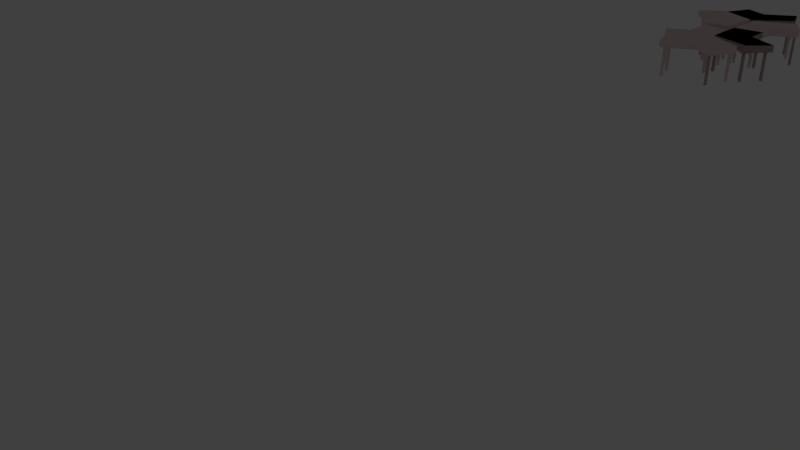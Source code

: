 # Source: office.blend  (saved by Blender 2.78.0; exported with 4.5.12 LTS)
import bpy
from mathutils import Matrix  # noqa: F401  (used for matrix-valued properties, if any)

bpy.ops.wm.read_factory_settings(use_empty=True)
scene = bpy.context.scene
scene.name = 'Scene'

# ---- collections
col_collection_1 = bpy.data.collections.new('Collection 1'); scene.collection.children.link(col_collection_1)
col_collection_1.hide_render = True
col_collection_1.hide_viewport = True
col_collection_2 = bpy.data.collections.new('Collection 2'); scene.collection.children.link(col_collection_2)

# ---- materials (node trees are filled in below, after node groups)
mat_material_002 = bpy.data.materials.new('Material.002')
mat_material_002.alpha_threshold = 0.0
mat_material_002.use_transparent_shadow = False
mat_material_002.preview_render_type = 'FLAT'
mat_material_002.roughness = 0.5
mat_material_003 = bpy.data.materials.new('Material.003')
mat_material_003.alpha_threshold = 0.0
mat_material_003.use_transparent_shadow = False
mat_material_003.diffuse_color = (0.8, 0.6603, 0.6398, 1.0)
mat_material_003.roughness = 0.5

# ---- material node trees

# ---- world
world_world = bpy.data.worlds.new('World'); scene.world = world_world
world_world.color = (0.05088, 0.05088, 0.05088)
world_world.use_sun_shadow = False
world_world.sun_shadow_jitter_overblur = 0.0
world_world.cycles.sampling_method = 'MANUAL'

# ---- cameras
cam_camera = bpy.data.cameras.new('Camera')
cam_camera.clip_end = 100.0
cam_camera.lens = 35.0
cam_camera.sensor_width = 32.0
cam_camera.sensor_height = 18.0
cam_camera.ortho_scale = 7.314
cam_camera.dof.focus_distance = 0.0
cam_camera.dof.aperture_fstop = 128.0

# ---- lights
light_lamp = bpy.data.lights.new('Lamp', 'POINT')
light_lamp.transmission_factor = 0.0
light_lamp.cutoff_distance = 30.0
light_lamp.energy = 100.0
light_lamp.shadow_buffer_clip_start = 1.001
light_lamp.shadow_soft_size = 0.1
light_lamp.shadow_maximum_resolution = 0.006
light_lamp.use_absolute_resolution = True

# ---- meshes
me_plane_002 = bpy.data.meshes.new('Plane.002')
me_plane_002.from_pydata([(-1.229, -1.0, 0.0), (1.229, -1.0, 0.0), (-1.229, 1.0, 0.0), (1.229, 1.0, 0.0)], [], [(0, 1, 3, 2)])
_uv = me_plane_002.uv_layers.new(name='UVMap')
_uv.uv.foreach_set('vector', [6.709e-05, 6.704e-05, 0.9999, 6.704e-05, 1.004, 1.001, 6.704e-05, 1.001])
me_plane_002.materials.append(mat_material_002)
me_plane_002.use_remesh_preserve_volume = False
me_plane_002.use_remesh_preserve_attributes = False
me_plane_002.use_mirror_vertex_groups = False
me_plane_002.update()
me_plane = bpy.data.meshes.new('Plane')
me_plane.from_pydata([(-1.229, -1.0, 0.0), (1.229, -1.0, 0.0), (-1.229, 1.0, 0.0), (1.229, 1.0, 0.0)], [], [(0, 1, 3, 2)])
_uv = me_plane.uv_layers.new(name='UVMap')
_uv.uv.foreach_set('vector', [6.709e-05, 6.704e-05, 0.9999, 6.704e-05, 1.004, 1.001, 6.704e-05, 1.001])
me_plane.materials.append(mat_material_002)
me_plane.use_remesh_preserve_volume = False
me_plane.use_remesh_preserve_attributes = False
me_plane.use_mirror_vertex_groups = False
me_plane.update()
me_plane_009 = bpy.data.meshes.new('Plane.009')
me_plane_009.from_pydata([(-0.02568, -0.2477, 0.6458), (0.8461, -0.5742, 0.6458), (0.5644, 0.7257, 0.6458), (0.5862, 0.1862, 0.6458), (-0.05991, 0.6576, 0.6458), (1.233, -0.1484, 0.6458), (-0.05991, 0.6576, 0.7909), (-0.02568, -0.2477, 0.7909), (0.8461, -0.5742, 0.7909), (1.233, -0.1484, 0.7909), (0.5862, 0.1862, 0.7909), (0.5644, 0.7257, 0.7909), (0.0003238, -0.2324, 0.6458), (0.812, -0.5363, 0.6458), (0.5498, 0.674, 0.6458), (0.5701, 0.1717, 0.6458), (-0.03155, 0.6106, 0.6458), (1.172, -0.1399, 0.6458), (0.5498, 0.674, 0.6284), (0.5701, 0.1717, 0.6284), (1.172, -0.1399, 0.6284), (0.812, -0.5363, 0.6284), (0.0003238, -0.2324, 0.6284), (-0.03155, 0.6106, 0.6284), (0.5014, 0.6687, 0.6284), (0.5516, 0.6281, 0.6284), (0.5042, 0.6209, 0.6284), (0.5498, 0.674, 0.6284), (0.5014, 0.6687, 0.6284), (0.5516, 0.6281, 0.6284), (0.5042, 0.6209, 0.6284), (0.5498, 0.674, 0.6284), (0.5014, 0.6687, 0.6284), (0.5516, 0.6281, 0.6284), (0.5042, 0.6209, 0.6284), (0.5516, 0.6281, 0.01548), (0.5498, 0.674, 0.01548), (0.5014, 0.6687, 0.01548), (0.5042, 0.6209, 0.01548), (0.03203, 0.5775, 0.6336), (-0.01637, 0.5722, 0.6336), (0.03389, 0.5317, 0.6336), (-0.01353, 0.5244, 0.6336), (0.03389, 0.5317, 0.02063), (0.03203, 0.5775, 0.02063), (-0.01637, 0.5722, 0.02063), (-0.01353, 0.5244, 0.02063), (0.06505, -0.1916, 0.6238), (0.0179, -0.1794, 0.6238), (0.05058, -0.2351, 0.6238), (0.003664, -0.2251, 0.6238), (0.05058, -0.2351, 0.01083), (0.06505, -0.1916, 0.01083), (0.0179, -0.1794, 0.01083), (0.003664, -0.2251, 0.01083), (0.8264, -0.4801, 0.6245), (0.7793, -0.4679, 0.6245), (0.812, -0.5236, 0.6245), (0.7651, -0.5136, 0.6245), (0.812, -0.5236, 0.01153), (0.8264, -0.4801, 0.01153), (0.7793, -0.4679, 0.01153), (0.7651, -0.5136, 0.01153), (0.5498, 0.674, 0.01548), (0.5516, 0.6281, 0.01548), (0.5042, 0.6209, 0.6284), (0.5516, 0.6281, 0.6284), (0.5014, 0.6687, 0.6284), (0.5498, 0.674, 0.6284), (0.5014, 0.6687, 0.01548), (0.5042, 0.6209, 0.01548), (0.5498, 0.674, 0.01548), (0.5516, 0.6281, 0.01548), (0.5042, 0.6209, 0.6284), (0.5516, 0.6281, 0.6284), (0.5014, 0.6687, 0.6284), (0.5498, 0.674, 0.6284), (0.5014, 0.6687, 0.01548), (0.5042, 0.6209, 0.01548), (1.122, -0.1537, 0.01548), (1.089, -0.1855, 0.01548), (1.052, -0.1549, 0.6284), (1.089, -0.1855, 0.6284), (1.086, -0.121, 0.6284), (1.122, -0.1537, 0.6284), (1.086, -0.121, 0.01548), (1.052, -0.1549, 0.01548)], [], [(4, 0, 1, 5, 3, 2), (6, 11, 10, 9, 8, 7), (2, 11, 6, 4), (3, 5, 9, 10), (0, 4, 6, 7), (5, 1, 8, 9), (2, 3, 10, 11), (1, 0, 7, 8), (16, 14, 15, 17, 13, 12), (13, 17, 20, 21), (12, 13, 21, 22), (23, 22, 21, 20, 19, 25, 26, 24), (15, 14, 18, 25, 19), (14, 16, 23, 24, 18), (17, 15, 19, 20), (16, 12, 22, 23), (24, 26, 25, 18), (28, 30, 29, 27), (32, 31, 33, 34), (37, 38, 35, 36), (34, 33, 35, 38), (31, 32, 37, 36), (32, 34, 38, 37), (33, 31, 36, 35), (45, 46, 43, 44), (42, 41, 43, 46), (39, 40, 45, 44), (40, 42, 46, 45), (41, 39, 44, 43), (53, 54, 51, 52), (50, 49, 51, 54), (47, 48, 53, 52), (48, 50, 54, 53), (49, 47, 52, 51), (61, 62, 59, 60), (58, 57, 59, 62), (55, 56, 61, 60), (56, 58, 62, 61), (57, 55, 60, 59), (69, 70, 64, 63), (65, 66, 64, 70), (68, 67, 69, 63), (67, 65, 70, 69), (66, 68, 63, 64), (77, 78, 72, 71), (73, 74, 72, 78), (76, 75, 77, 71), (75, 73, 78, 77), (74, 76, 71, 72), (85, 86, 80, 79), (81, 82, 80, 86), (84, 83, 85, 79), (83, 81, 86, 85), (82, 84, 79, 80)])
me_plane_009.materials.append(mat_material_003)
me_plane_009.use_remesh_preserve_volume = False
me_plane_009.use_remesh_preserve_attributes = False
me_plane_009.use_mirror_vertex_groups = False
me_plane_009.update()
me_plane_008 = bpy.data.meshes.new('Plane.008')
me_plane_008.from_pydata([(-0.02568, -0.2477, 0.6458), (0.8461, -0.5742, 0.6458), (0.5644, 0.7257, 0.6458), (0.5862, 0.1862, 0.6458), (-0.05991, 0.6576, 0.6458), (1.233, -0.1484, 0.6458), (-0.05991, 0.6576, 0.7909), (-0.02568, -0.2477, 0.7909), (0.8461, -0.5742, 0.7909), (1.233, -0.1484, 0.7909), (0.5862, 0.1862, 0.7909), (0.5644, 0.7257, 0.7909), (0.0003238, -0.2324, 0.6458), (0.812, -0.5363, 0.6458), (0.5498, 0.674, 0.6458), (0.5701, 0.1717, 0.6458), (-0.03155, 0.6106, 0.6458), (1.172, -0.1399, 0.6458), (0.5498, 0.674, 0.6284), (0.5701, 0.1717, 0.6284), (1.172, -0.1399, 0.6284), (0.812, -0.5363, 0.6284), (0.0003238, -0.2324, 0.6284), (-0.03155, 0.6106, 0.6284), (0.5014, 0.6687, 0.6284), (0.5516, 0.6281, 0.6284), (0.5042, 0.6209, 0.6284), (0.5498, 0.674, 0.6284), (0.5014, 0.6687, 0.6284), (0.5516, 0.6281, 0.6284), (0.5042, 0.6209, 0.6284), (0.5498, 0.674, 0.6284), (0.5014, 0.6687, 0.6284), (0.5516, 0.6281, 0.6284), (0.5042, 0.6209, 0.6284), (0.5516, 0.6281, 0.01548), (0.5498, 0.674, 0.01548), (0.5014, 0.6687, 0.01548), (0.5042, 0.6209, 0.01548), (0.03203, 0.5775, 0.6336), (-0.01637, 0.5722, 0.6336), (0.03389, 0.5317, 0.6336), (-0.01353, 0.5244, 0.6336), (0.03389, 0.5317, 0.02063), (0.03203, 0.5775, 0.02063), (-0.01637, 0.5722, 0.02063), (-0.01353, 0.5244, 0.02063), (0.06505, -0.1916, 0.6238), (0.0179, -0.1794, 0.6238), (0.05058, -0.2351, 0.6238), (0.003664, -0.2251, 0.6238), (0.05058, -0.2351, 0.01083), (0.06505, -0.1916, 0.01083), (0.0179, -0.1794, 0.01083), (0.003664, -0.2251, 0.01083), (0.8264, -0.4801, 0.6245), (0.7793, -0.4679, 0.6245), (0.812, -0.5236, 0.6245), (0.7651, -0.5136, 0.6245), (0.812, -0.5236, 0.01153), (0.8264, -0.4801, 0.01153), (0.7793, -0.4679, 0.01153), (0.7651, -0.5136, 0.01153), (0.5498, 0.674, 0.01548), (0.5516, 0.6281, 0.01548), (0.5042, 0.6209, 0.6284), (0.5516, 0.6281, 0.6284), (0.5014, 0.6687, 0.6284), (0.5498, 0.674, 0.6284), (0.5014, 0.6687, 0.01548), (0.5042, 0.6209, 0.01548), (0.5498, 0.674, 0.01548), (0.5516, 0.6281, 0.01548), (0.5042, 0.6209, 0.6284), (0.5516, 0.6281, 0.6284), (0.5014, 0.6687, 0.6284), (0.5498, 0.674, 0.6284), (0.5014, 0.6687, 0.01548), (0.5042, 0.6209, 0.01548), (1.122, -0.1537, 0.01548), (1.089, -0.1855, 0.01548), (1.052, -0.1549, 0.6284), (1.089, -0.1855, 0.6284), (1.086, -0.121, 0.6284), (1.122, -0.1537, 0.6284), (1.086, -0.121, 0.01548), (1.052, -0.1549, 0.01548)], [], [(4, 0, 1, 5, 3, 2), (6, 11, 10, 9, 8, 7), (2, 11, 6, 4), (3, 5, 9, 10), (0, 4, 6, 7), (5, 1, 8, 9), (2, 3, 10, 11), (1, 0, 7, 8), (16, 14, 15, 17, 13, 12), (13, 17, 20, 21), (12, 13, 21, 22), (23, 22, 21, 20, 19, 25, 26, 24), (15, 14, 18, 25, 19), (14, 16, 23, 24, 18), (17, 15, 19, 20), (16, 12, 22, 23), (24, 26, 25, 18), (28, 30, 29, 27), (32, 31, 33, 34), (37, 38, 35, 36), (34, 33, 35, 38), (31, 32, 37, 36), (32, 34, 38, 37), (33, 31, 36, 35), (45, 46, 43, 44), (42, 41, 43, 46), (39, 40, 45, 44), (40, 42, 46, 45), (41, 39, 44, 43), (53, 54, 51, 52), (50, 49, 51, 54), (47, 48, 53, 52), (48, 50, 54, 53), (49, 47, 52, 51), (61, 62, 59, 60), (58, 57, 59, 62), (55, 56, 61, 60), (56, 58, 62, 61), (57, 55, 60, 59), (69, 70, 64, 63), (65, 66, 64, 70), (68, 67, 69, 63), (67, 65, 70, 69), (66, 68, 63, 64), (77, 78, 72, 71), (73, 74, 72, 78), (76, 75, 77, 71), (75, 73, 78, 77), (74, 76, 71, 72), (85, 86, 80, 79), (81, 82, 80, 86), (84, 83, 85, 79), (83, 81, 86, 85), (82, 84, 79, 80)])
me_plane_008.materials.append(mat_material_003)
me_plane_008.use_remesh_preserve_volume = False
me_plane_008.use_remesh_preserve_attributes = False
me_plane_008.use_mirror_vertex_groups = False
me_plane_008.update()
me_plane_007 = bpy.data.meshes.new('Plane.007')
me_plane_007.from_pydata([(-0.02568, -0.2477, 0.6458), (0.8461, -0.5742, 0.6458), (0.5644, 0.7257, 0.6458), (0.5862, 0.1862, 0.6458), (-0.05991, 0.6576, 0.6458), (1.233, -0.1484, 0.6458), (-0.05991, 0.6576, 0.7909), (-0.02568, -0.2477, 0.7909), (0.8461, -0.5742, 0.7909), (1.233, -0.1484, 0.7909), (0.5862, 0.1862, 0.7909), (0.5644, 0.7257, 0.7909), (0.0003238, -0.2324, 0.6458), (0.812, -0.5363, 0.6458), (0.5498, 0.674, 0.6458), (0.5701, 0.1717, 0.6458), (-0.03155, 0.6106, 0.6458), (1.172, -0.1399, 0.6458), (0.5498, 0.674, 0.6284), (0.5701, 0.1717, 0.6284), (1.172, -0.1399, 0.6284), (0.812, -0.5363, 0.6284), (0.0003238, -0.2324, 0.6284), (-0.03155, 0.6106, 0.6284), (0.5014, 0.6687, 0.6284), (0.5516, 0.6281, 0.6284), (0.5042, 0.6209, 0.6284), (0.5498, 0.674, 0.6284), (0.5014, 0.6687, 0.6284), (0.5516, 0.6281, 0.6284), (0.5042, 0.6209, 0.6284), (0.5498, 0.674, 0.6284), (0.5014, 0.6687, 0.6284), (0.5516, 0.6281, 0.6284), (0.5042, 0.6209, 0.6284), (0.5516, 0.6281, 0.01548), (0.5498, 0.674, 0.01548), (0.5014, 0.6687, 0.01548), (0.5042, 0.6209, 0.01548), (0.03203, 0.5775, 0.6336), (-0.01637, 0.5722, 0.6336), (0.03389, 0.5317, 0.6336), (-0.01353, 0.5244, 0.6336), (0.03389, 0.5317, 0.02063), (0.03203, 0.5775, 0.02063), (-0.01637, 0.5722, 0.02063), (-0.01353, 0.5244, 0.02063), (0.06505, -0.1916, 0.6238), (0.0179, -0.1794, 0.6238), (0.05058, -0.2351, 0.6238), (0.003664, -0.2251, 0.6238), (0.05058, -0.2351, 0.01083), (0.06505, -0.1916, 0.01083), (0.0179, -0.1794, 0.01083), (0.003664, -0.2251, 0.01083), (0.8264, -0.4801, 0.6245), (0.7793, -0.4679, 0.6245), (0.812, -0.5236, 0.6245), (0.7651, -0.5136, 0.6245), (0.812, -0.5236, 0.01153), (0.8264, -0.4801, 0.01153), (0.7793, -0.4679, 0.01153), (0.7651, -0.5136, 0.01153), (0.5498, 0.674, 0.01548), (0.5516, 0.6281, 0.01548), (0.5042, 0.6209, 0.6284), (0.5516, 0.6281, 0.6284), (0.5014, 0.6687, 0.6284), (0.5498, 0.674, 0.6284), (0.5014, 0.6687, 0.01548), (0.5042, 0.6209, 0.01548), (0.5498, 0.674, 0.01548), (0.5516, 0.6281, 0.01548), (0.5042, 0.6209, 0.6284), (0.5516, 0.6281, 0.6284), (0.5014, 0.6687, 0.6284), (0.5498, 0.674, 0.6284), (0.5014, 0.6687, 0.01548), (0.5042, 0.6209, 0.01548), (1.122, -0.1537, 0.01548), (1.089, -0.1855, 0.01548), (1.052, -0.1549, 0.6284), (1.089, -0.1855, 0.6284), (1.086, -0.121, 0.6284), (1.122, -0.1537, 0.6284), (1.086, -0.121, 0.01548), (1.052, -0.1549, 0.01548)], [], [(4, 0, 1, 5, 3, 2), (6, 11, 10, 9, 8, 7), (2, 11, 6, 4), (3, 5, 9, 10), (0, 4, 6, 7), (5, 1, 8, 9), (2, 3, 10, 11), (1, 0, 7, 8), (16, 14, 15, 17, 13, 12), (13, 17, 20, 21), (12, 13, 21, 22), (23, 22, 21, 20, 19, 25, 26, 24), (15, 14, 18, 25, 19), (14, 16, 23, 24, 18), (17, 15, 19, 20), (16, 12, 22, 23), (24, 26, 25, 18), (28, 30, 29, 27), (32, 31, 33, 34), (37, 38, 35, 36), (34, 33, 35, 38), (31, 32, 37, 36), (32, 34, 38, 37), (33, 31, 36, 35), (45, 46, 43, 44), (42, 41, 43, 46), (39, 40, 45, 44), (40, 42, 46, 45), (41, 39, 44, 43), (53, 54, 51, 52), (50, 49, 51, 54), (47, 48, 53, 52), (48, 50, 54, 53), (49, 47, 52, 51), (61, 62, 59, 60), (58, 57, 59, 62), (55, 56, 61, 60), (56, 58, 62, 61), (57, 55, 60, 59), (69, 70, 64, 63), (65, 66, 64, 70), (68, 67, 69, 63), (67, 65, 70, 69), (66, 68, 63, 64), (77, 78, 72, 71), (73, 74, 72, 78), (76, 75, 77, 71), (75, 73, 78, 77), (74, 76, 71, 72), (85, 86, 80, 79), (81, 82, 80, 86), (84, 83, 85, 79), (83, 81, 86, 85), (82, 84, 79, 80)])
me_plane_007.materials.append(mat_material_003)
me_plane_007.use_remesh_preserve_volume = False
me_plane_007.use_remesh_preserve_attributes = False
me_plane_007.use_mirror_vertex_groups = False
me_plane_007.update()
me_plane_006 = bpy.data.meshes.new('Plane.006')
me_plane_006.from_pydata([(-0.02568, -0.2477, 0.6458), (0.8461, -0.5742, 0.6458), (0.5644, 0.7257, 0.6458), (0.5862, 0.1862, 0.6458), (-0.05991, 0.6576, 0.6458), (1.233, -0.1484, 0.6458), (-0.05991, 0.6576, 0.7909), (-0.02568, -0.2477, 0.7909), (0.8461, -0.5742, 0.7909), (1.233, -0.1484, 0.7909), (0.5862, 0.1862, 0.7909), (0.5644, 0.7257, 0.7909), (0.0003238, -0.2324, 0.6458), (0.812, -0.5363, 0.6458), (0.5498, 0.674, 0.6458), (0.5701, 0.1717, 0.6458), (-0.03155, 0.6106, 0.6458), (1.172, -0.1399, 0.6458), (0.5498, 0.674, 0.6284), (0.5701, 0.1717, 0.6284), (1.172, -0.1399, 0.6284), (0.812, -0.5363, 0.6284), (0.0003238, -0.2324, 0.6284), (-0.03155, 0.6106, 0.6284), (0.5014, 0.6687, 0.6284), (0.5516, 0.6281, 0.6284), (0.5042, 0.6209, 0.6284), (0.5498, 0.674, 0.6284), (0.5014, 0.6687, 0.6284), (0.5516, 0.6281, 0.6284), (0.5042, 0.6209, 0.6284), (0.5498, 0.674, 0.6284), (0.5014, 0.6687, 0.6284), (0.5516, 0.6281, 0.6284), (0.5042, 0.6209, 0.6284), (0.5516, 0.6281, 0.01548), (0.5498, 0.674, 0.01548), (0.5014, 0.6687, 0.01548), (0.5042, 0.6209, 0.01548), (0.03203, 0.5775, 0.6336), (-0.01637, 0.5722, 0.6336), (0.03389, 0.5317, 0.6336), (-0.01353, 0.5244, 0.6336), (0.03389, 0.5317, 0.02063), (0.03203, 0.5775, 0.02063), (-0.01637, 0.5722, 0.02063), (-0.01353, 0.5244, 0.02063), (0.06505, -0.1916, 0.6238), (0.0179, -0.1794, 0.6238), (0.05058, -0.2351, 0.6238), (0.003664, -0.2251, 0.6238), (0.05058, -0.2351, 0.01083), (0.06505, -0.1916, 0.01083), (0.0179, -0.1794, 0.01083), (0.003664, -0.2251, 0.01083), (0.8264, -0.4801, 0.6245), (0.7793, -0.4679, 0.6245), (0.812, -0.5236, 0.6245), (0.7651, -0.5136, 0.6245), (0.812, -0.5236, 0.01153), (0.8264, -0.4801, 0.01153), (0.7793, -0.4679, 0.01153), (0.7651, -0.5136, 0.01153), (0.5498, 0.674, 0.01548), (0.5516, 0.6281, 0.01548), (0.5042, 0.6209, 0.6284), (0.5516, 0.6281, 0.6284), (0.5014, 0.6687, 0.6284), (0.5498, 0.674, 0.6284), (0.5014, 0.6687, 0.01548), (0.5042, 0.6209, 0.01548), (0.5498, 0.674, 0.01548), (0.5516, 0.6281, 0.01548), (0.5042, 0.6209, 0.6284), (0.5516, 0.6281, 0.6284), (0.5014, 0.6687, 0.6284), (0.5498, 0.674, 0.6284), (0.5014, 0.6687, 0.01548), (0.5042, 0.6209, 0.01548), (1.122, -0.1537, 0.01548), (1.089, -0.1855, 0.01548), (1.052, -0.1549, 0.6284), (1.089, -0.1855, 0.6284), (1.086, -0.121, 0.6284), (1.122, -0.1537, 0.6284), (1.086, -0.121, 0.01548), (1.052, -0.1549, 0.01548)], [], [(4, 0, 1, 5, 3, 2), (6, 11, 10, 9, 8, 7), (2, 11, 6, 4), (3, 5, 9, 10), (0, 4, 6, 7), (5, 1, 8, 9), (2, 3, 10, 11), (1, 0, 7, 8), (16, 14, 15, 17, 13, 12), (13, 17, 20, 21), (12, 13, 21, 22), (23, 22, 21, 20, 19, 25, 26, 24), (15, 14, 18, 25, 19), (14, 16, 23, 24, 18), (17, 15, 19, 20), (16, 12, 22, 23), (24, 26, 25, 18), (28, 30, 29, 27), (32, 31, 33, 34), (37, 38, 35, 36), (34, 33, 35, 38), (31, 32, 37, 36), (32, 34, 38, 37), (33, 31, 36, 35), (45, 46, 43, 44), (42, 41, 43, 46), (39, 40, 45, 44), (40, 42, 46, 45), (41, 39, 44, 43), (53, 54, 51, 52), (50, 49, 51, 54), (47, 48, 53, 52), (48, 50, 54, 53), (49, 47, 52, 51), (61, 62, 59, 60), (58, 57, 59, 62), (55, 56, 61, 60), (56, 58, 62, 61), (57, 55, 60, 59), (69, 70, 64, 63), (65, 66, 64, 70), (68, 67, 69, 63), (67, 65, 70, 69), (66, 68, 63, 64), (77, 78, 72, 71), (73, 74, 72, 78), (76, 75, 77, 71), (75, 73, 78, 77), (74, 76, 71, 72), (85, 86, 80, 79), (81, 82, 80, 86), (84, 83, 85, 79), (83, 81, 86, 85), (82, 84, 79, 80)])
me_plane_006.materials.append(mat_material_003)
me_plane_006.use_remesh_preserve_volume = False
me_plane_006.use_remesh_preserve_attributes = False
me_plane_006.use_mirror_vertex_groups = False
me_plane_006.update()
me_plane_005 = bpy.data.meshes.new('Plane.005')
me_plane_005.from_pydata([(-0.02568, -0.2477, 0.6458), (0.8461, -0.5742, 0.6458), (0.5644, 0.7257, 0.6458), (0.5862, 0.1862, 0.6458), (-0.05991, 0.6576, 0.6458), (1.233, -0.1484, 0.6458), (-0.05991, 0.6576, 0.7909), (-0.02568, -0.2477, 0.7909), (0.8461, -0.5742, 0.7909), (1.233, -0.1484, 0.7909), (0.5862, 0.1862, 0.7909), (0.5644, 0.7257, 0.7909), (0.0003238, -0.2324, 0.6458), (0.812, -0.5363, 0.6458), (0.5498, 0.674, 0.6458), (0.5701, 0.1717, 0.6458), (-0.03155, 0.6106, 0.6458), (1.172, -0.1399, 0.6458), (0.5498, 0.674, 0.6284), (0.5701, 0.1717, 0.6284), (1.172, -0.1399, 0.6284), (0.812, -0.5363, 0.6284), (0.0003238, -0.2324, 0.6284), (-0.03155, 0.6106, 0.6284), (0.5014, 0.6687, 0.6284), (0.5516, 0.6281, 0.6284), (0.5042, 0.6209, 0.6284), (0.5498, 0.674, 0.6284), (0.5014, 0.6687, 0.6284), (0.5516, 0.6281, 0.6284), (0.5042, 0.6209, 0.6284), (0.5498, 0.674, 0.6284), (0.5014, 0.6687, 0.6284), (0.5516, 0.6281, 0.6284), (0.5042, 0.6209, 0.6284), (0.5516, 0.6281, 0.01548), (0.5498, 0.674, 0.01548), (0.5014, 0.6687, 0.01548), (0.5042, 0.6209, 0.01548), (0.03203, 0.5775, 0.6336), (-0.01637, 0.5722, 0.6336), (0.03389, 0.5317, 0.6336), (-0.01353, 0.5244, 0.6336), (0.03389, 0.5317, 0.02063), (0.03203, 0.5775, 0.02063), (-0.01637, 0.5722, 0.02063), (-0.01353, 0.5244, 0.02063), (0.06505, -0.1916, 0.6238), (0.0179, -0.1794, 0.6238), (0.05058, -0.2351, 0.6238), (0.003664, -0.2251, 0.6238), (0.05058, -0.2351, 0.01083), (0.06505, -0.1916, 0.01083), (0.0179, -0.1794, 0.01083), (0.003664, -0.2251, 0.01083), (0.8264, -0.4801, 0.6245), (0.7793, -0.4679, 0.6245), (0.812, -0.5236, 0.6245), (0.7651, -0.5136, 0.6245), (0.812, -0.5236, 0.01153), (0.8264, -0.4801, 0.01153), (0.7793, -0.4679, 0.01153), (0.7651, -0.5136, 0.01153), (0.5498, 0.674, 0.01548), (0.5516, 0.6281, 0.01548), (0.5042, 0.6209, 0.6284), (0.5516, 0.6281, 0.6284), (0.5014, 0.6687, 0.6284), (0.5498, 0.674, 0.6284), (0.5014, 0.6687, 0.01548), (0.5042, 0.6209, 0.01548), (0.5498, 0.674, 0.01548), (0.5516, 0.6281, 0.01548), (0.5042, 0.6209, 0.6284), (0.5516, 0.6281, 0.6284), (0.5014, 0.6687, 0.6284), (0.5498, 0.674, 0.6284), (0.5014, 0.6687, 0.01548), (0.5042, 0.6209, 0.01548), (1.122, -0.1537, 0.01548), (1.089, -0.1855, 0.01548), (1.052, -0.1549, 0.6284), (1.089, -0.1855, 0.6284), (1.086, -0.121, 0.6284), (1.122, -0.1537, 0.6284), (1.086, -0.121, 0.01548), (1.052, -0.1549, 0.01548)], [], [(4, 0, 1, 5, 3, 2), (6, 11, 10, 9, 8, 7), (2, 11, 6, 4), (3, 5, 9, 10), (0, 4, 6, 7), (5, 1, 8, 9), (2, 3, 10, 11), (1, 0, 7, 8), (16, 14, 15, 17, 13, 12), (13, 17, 20, 21), (12, 13, 21, 22), (23, 22, 21, 20, 19, 25, 26, 24), (15, 14, 18, 25, 19), (14, 16, 23, 24, 18), (17, 15, 19, 20), (16, 12, 22, 23), (24, 26, 25, 18), (28, 30, 29, 27), (32, 31, 33, 34), (37, 38, 35, 36), (34, 33, 35, 38), (31, 32, 37, 36), (32, 34, 38, 37), (33, 31, 36, 35), (45, 46, 43, 44), (42, 41, 43, 46), (39, 40, 45, 44), (40, 42, 46, 45), (41, 39, 44, 43), (53, 54, 51, 52), (50, 49, 51, 54), (47, 48, 53, 52), (48, 50, 54, 53), (49, 47, 52, 51), (61, 62, 59, 60), (58, 57, 59, 62), (55, 56, 61, 60), (56, 58, 62, 61), (57, 55, 60, 59), (69, 70, 64, 63), (65, 66, 64, 70), (68, 67, 69, 63), (67, 65, 70, 69), (66, 68, 63, 64), (77, 78, 72, 71), (73, 74, 72, 78), (76, 75, 77, 71), (75, 73, 78, 77), (74, 76, 71, 72), (85, 86, 80, 79), (81, 82, 80, 86), (84, 83, 85, 79), (83, 81, 86, 85), (82, 84, 79, 80)])
me_plane_005.materials.append(mat_material_003)
me_plane_005.use_remesh_preserve_volume = False
me_plane_005.use_remesh_preserve_attributes = False
me_plane_005.use_mirror_vertex_groups = False
me_plane_005.update()
me_plane_004 = bpy.data.meshes.new('Plane.004')
me_plane_004.from_pydata([(-0.02568, -0.2477, 0.6458), (0.8461, -0.5742, 0.6458), (0.5644, 0.7257, 0.6458), (0.5862, 0.1862, 0.6458), (-0.05991, 0.6576, 0.6458), (1.233, -0.1484, 0.6458), (-0.05991, 0.6576, 0.7909), (-0.02568, -0.2477, 0.7909), (0.8461, -0.5742, 0.7909), (1.233, -0.1484, 0.7909), (0.5862, 0.1862, 0.7909), (0.5644, 0.7257, 0.7909), (0.0003238, -0.2324, 0.6458), (0.812, -0.5363, 0.6458), (0.5498, 0.674, 0.6458), (0.5701, 0.1717, 0.6458), (-0.03155, 0.6106, 0.6458), (1.172, -0.1399, 0.6458), (0.5498, 0.674, 0.6284), (0.5701, 0.1717, 0.6284), (1.172, -0.1399, 0.6284), (0.812, -0.5363, 0.6284), (0.0003238, -0.2324, 0.6284), (-0.03155, 0.6106, 0.6284), (0.5014, 0.6687, 0.6284), (0.5516, 0.6281, 0.6284), (0.5042, 0.6209, 0.6284), (0.5498, 0.674, 0.6284), (0.5014, 0.6687, 0.6284), (0.5516, 0.6281, 0.6284), (0.5042, 0.6209, 0.6284), (0.5498, 0.674, 0.6284), (0.5014, 0.6687, 0.6284), (0.5516, 0.6281, 0.6284), (0.5042, 0.6209, 0.6284), (0.5516, 0.6281, 0.01548), (0.5498, 0.674, 0.01548), (0.5014, 0.6687, 0.01548), (0.5042, 0.6209, 0.01548), (0.03203, 0.5775, 0.6336), (-0.01637, 0.5722, 0.6336), (0.03389, 0.5317, 0.6336), (-0.01353, 0.5244, 0.6336), (0.03389, 0.5317, 0.02063), (0.03203, 0.5775, 0.02063), (-0.01637, 0.5722, 0.02063), (-0.01353, 0.5244, 0.02063), (0.06505, -0.1916, 0.6238), (0.0179, -0.1794, 0.6238), (0.05058, -0.2351, 0.6238), (0.003664, -0.2251, 0.6238), (0.05058, -0.2351, 0.01083), (0.06505, -0.1916, 0.01083), (0.0179, -0.1794, 0.01083), (0.003664, -0.2251, 0.01083), (0.8264, -0.4801, 0.6245), (0.7793, -0.4679, 0.6245), (0.812, -0.5236, 0.6245), (0.7651, -0.5136, 0.6245), (0.812, -0.5236, 0.01153), (0.8264, -0.4801, 0.01153), (0.7793, -0.4679, 0.01153), (0.7651, -0.5136, 0.01153), (0.5498, 0.674, 0.01548), (0.5516, 0.6281, 0.01548), (0.5042, 0.6209, 0.6284), (0.5516, 0.6281, 0.6284), (0.5014, 0.6687, 0.6284), (0.5498, 0.674, 0.6284), (0.5014, 0.6687, 0.01548), (0.5042, 0.6209, 0.01548), (0.5498, 0.674, 0.01548), (0.5516, 0.6281, 0.01548), (0.5042, 0.6209, 0.6284), (0.5516, 0.6281, 0.6284), (0.5014, 0.6687, 0.6284), (0.5498, 0.674, 0.6284), (0.5014, 0.6687, 0.01548), (0.5042, 0.6209, 0.01548), (1.122, -0.1537, 0.01548), (1.089, -0.1855, 0.01548), (1.052, -0.1549, 0.6284), (1.089, -0.1855, 0.6284), (1.086, -0.121, 0.6284), (1.122, -0.1537, 0.6284), (1.086, -0.121, 0.01548), (1.052, -0.1549, 0.01548)], [], [(4, 0, 1, 5, 3, 2), (6, 11, 10, 9, 8, 7), (2, 11, 6, 4), (3, 5, 9, 10), (0, 4, 6, 7), (5, 1, 8, 9), (2, 3, 10, 11), (1, 0, 7, 8), (16, 14, 15, 17, 13, 12), (13, 17, 20, 21), (12, 13, 21, 22), (23, 22, 21, 20, 19, 25, 26, 24), (15, 14, 18, 25, 19), (14, 16, 23, 24, 18), (17, 15, 19, 20), (16, 12, 22, 23), (24, 26, 25, 18), (28, 30, 29, 27), (32, 31, 33, 34), (37, 38, 35, 36), (34, 33, 35, 38), (31, 32, 37, 36), (32, 34, 38, 37), (33, 31, 36, 35), (45, 46, 43, 44), (42, 41, 43, 46), (39, 40, 45, 44), (40, 42, 46, 45), (41, 39, 44, 43), (53, 54, 51, 52), (50, 49, 51, 54), (47, 48, 53, 52), (48, 50, 54, 53), (49, 47, 52, 51), (61, 62, 59, 60), (58, 57, 59, 62), (55, 56, 61, 60), (56, 58, 62, 61), (57, 55, 60, 59), (69, 70, 64, 63), (65, 66, 64, 70), (68, 67, 69, 63), (67, 65, 70, 69), (66, 68, 63, 64), (77, 78, 72, 71), (73, 74, 72, 78), (76, 75, 77, 71), (75, 73, 78, 77), (74, 76, 71, 72), (85, 86, 80, 79), (81, 82, 80, 86), (84, 83, 85, 79), (83, 81, 86, 85), (82, 84, 79, 80)])
me_plane_004.materials.append(mat_material_003)
me_plane_004.use_remesh_preserve_volume = False
me_plane_004.use_remesh_preserve_attributes = False
me_plane_004.use_mirror_vertex_groups = False
me_plane_004.update()
me_plane_003 = bpy.data.meshes.new('Plane.003')
me_plane_003.from_pydata([(-0.02568, -0.2477, 0.6458), (0.8461, -0.5742, 0.6458), (0.5531, 0.6998, 0.6458), (0.5862, 0.1862, 0.6458), (-0.05991, 0.6576, 0.6458), (1.19, -0.1254, 0.6458), (-0.05991, 0.6576, 0.7909), (-0.02568, -0.2477, 0.7909), (0.8461, -0.5742, 0.7909), (1.19, -0.1254, 0.7909), (0.5862, 0.1862, 0.7909), (0.5531, 0.6998, 0.7909), (0.0003238, -0.2324, 0.6458), (0.812, -0.5363, 0.6458), (0.5498, 0.674, 0.6458), (0.5701, 0.1717, 0.6458), (-0.03155, 0.6106, 0.6458), (1.172, -0.1399, 0.6458), (0.5498, 0.674, 0.6284), (0.5701, 0.1717, 0.6284), (1.172, -0.1399, 0.6284), (0.812, -0.5363, 0.6284), (0.0003238, -0.2324, 0.6284), (-0.03155, 0.6106, 0.6284), (0.5014, 0.6687, 0.6284), (0.5516, 0.6281, 0.6284), (0.5042, 0.6209, 0.6284), (0.5498, 0.674, 0.6284), (0.5014, 0.6687, 0.6284), (0.5516, 0.6281, 0.6284), (0.5042, 0.6209, 0.6284), (0.5498, 0.674, 0.6284), (0.5014, 0.6687, 0.6284), (0.5516, 0.6281, 0.6284), (0.5042, 0.6209, 0.6284), (0.5516, 0.6281, 0.01548), (0.5498, 0.674, 0.01548), (0.5014, 0.6687, 0.01548), (0.5042, 0.6209, 0.01548), (0.03203, 0.5775, 0.6336), (-0.01637, 0.5722, 0.6336), (0.03389, 0.5317, 0.6336), (-0.01353, 0.5244, 0.6336), (0.03389, 0.5317, 0.02063), (0.03203, 0.5775, 0.02063), (-0.01637, 0.5722, 0.02063), (-0.01353, 0.5244, 0.02063), (0.06505, -0.1916, 0.6238), (0.0179, -0.1794, 0.6238), (0.05058, -0.2351, 0.6238), (0.003664, -0.2251, 0.6238), (0.05058, -0.2351, 0.01083), (0.06505, -0.1916, 0.01083), (0.0179, -0.1794, 0.01083), (0.003664, -0.2251, 0.01083), (0.8264, -0.4801, 0.6245), (0.7793, -0.4679, 0.6245), (0.812, -0.5236, 0.6245), (0.7651, -0.5136, 0.6245), (0.812, -0.5236, 0.01153), (0.8264, -0.4801, 0.01153), (0.7793, -0.4679, 0.01153), (0.7651, -0.5136, 0.01153), (0.5498, 0.674, 0.01548), (0.5516, 0.6281, 0.01548), (0.5042, 0.6209, 0.6284), (0.5516, 0.6281, 0.6284), (0.5014, 0.6687, 0.6284), (0.5498, 0.674, 0.6284), (0.5014, 0.6687, 0.01548), (0.5042, 0.6209, 0.01548), (0.5498, 0.674, 0.01548), (0.5516, 0.6281, 0.01548), (0.5042, 0.6209, 0.6284), (0.5516, 0.6281, 0.6284), (0.5014, 0.6687, 0.6284), (0.5498, 0.674, 0.6284), (0.5014, 0.6687, 0.01548), (0.5042, 0.6209, 0.01548), (1.122, -0.1537, 0.01548), (1.089, -0.1855, 0.01548), (1.052, -0.1549, 0.6284), (1.089, -0.1855, 0.6284), (1.086, -0.121, 0.6284), (1.122, -0.1537, 0.6284), (1.086, -0.121, 0.01548), (1.052, -0.1549, 0.01548)], [], [(4, 0, 1, 5, 3, 2), (6, 11, 10, 9, 8, 7), (2, 11, 6, 4), (3, 5, 9, 10), (0, 4, 6, 7), (5, 1, 8, 9), (2, 3, 10, 11), (1, 0, 7, 8), (16, 14, 15, 17, 13, 12), (13, 17, 20, 21), (12, 13, 21, 22), (23, 22, 21, 20, 19, 25, 26, 24), (15, 14, 18, 25, 19), (14, 16, 23, 24, 18), (17, 15, 19, 20), (16, 12, 22, 23), (24, 26, 25, 18), (28, 30, 29, 27), (32, 31, 33, 34), (37, 38, 35, 36), (34, 33, 35, 38), (31, 32, 37, 36), (32, 34, 38, 37), (33, 31, 36, 35), (45, 46, 43, 44), (42, 41, 43, 46), (39, 40, 45, 44), (40, 42, 46, 45), (41, 39, 44, 43), (53, 54, 51, 52), (50, 49, 51, 54), (47, 48, 53, 52), (48, 50, 54, 53), (49, 47, 52, 51), (61, 62, 59, 60), (58, 57, 59, 62), (55, 56, 61, 60), (56, 58, 62, 61), (57, 55, 60, 59), (69, 70, 64, 63), (65, 66, 64, 70), (68, 67, 69, 63), (67, 65, 70, 69), (66, 68, 63, 64), (77, 78, 72, 71), (73, 74, 72, 78), (76, 75, 77, 71), (75, 73, 78, 77), (74, 76, 71, 72), (85, 86, 80, 79), (81, 82, 80, 86), (84, 83, 85, 79), (83, 81, 86, 85), (82, 84, 79, 80)])
me_plane_003.materials.append(mat_material_003)
me_plane_003.use_remesh_preserve_volume = False
me_plane_003.use_remesh_preserve_attributes = False
me_plane_003.use_mirror_vertex_groups = False
me_plane_003.update()
me_plane_001 = bpy.data.meshes.new('Plane.001')
me_plane_001.from_pydata([(-0.02568, -0.2477, 0.6458), (0.8461, -0.5742, 0.6458), (0.5644, 0.7257, 0.6458), (0.5862, 0.1862, 0.6458), (-0.05991, 0.6576, 0.6458), (1.233, -0.1484, 0.6458), (-0.05991, 0.6576, 0.7909), (-0.02568, -0.2477, 0.7909), (0.8461, -0.5742, 0.7909), (1.233, -0.1484, 0.7909), (0.5862, 0.1862, 0.7909), (0.5644, 0.7257, 0.7909), (0.0003238, -0.2324, 0.6458), (0.812, -0.5363, 0.6458), (0.5498, 0.674, 0.6458), (0.5701, 0.1717, 0.6458), (-0.03155, 0.6106, 0.6458), (1.172, -0.1399, 0.6458), (0.5498, 0.674, 0.6284), (0.5701, 0.1717, 0.6284), (1.172, -0.1399, 0.6284), (0.812, -0.5363, 0.6284), (0.0003238, -0.2324, 0.6284), (-0.03155, 0.6106, 0.6284), (0.5014, 0.6687, 0.6284), (0.5516, 0.6281, 0.6284), (0.5042, 0.6209, 0.6284), (0.5498, 0.674, 0.6284), (0.5014, 0.6687, 0.6284), (0.5516, 0.6281, 0.6284), (0.5042, 0.6209, 0.6284), (0.5498, 0.674, 0.6284), (0.5014, 0.6687, 0.6284), (0.5516, 0.6281, 0.6284), (0.5042, 0.6209, 0.6284), (0.5516, 0.6281, 0.01548), (0.5498, 0.674, 0.01548), (0.5014, 0.6687, 0.01548), (0.5042, 0.6209, 0.01548), (0.03203, 0.5775, 0.6336), (-0.01637, 0.5722, 0.6336), (0.03389, 0.5317, 0.6336), (-0.01353, 0.5244, 0.6336), (0.03389, 0.5317, 0.02063), (0.03203, 0.5775, 0.02063), (-0.01637, 0.5722, 0.02063), (-0.01353, 0.5244, 0.02063), (0.06505, -0.1916, 0.6238), (0.0179, -0.1794, 0.6238), (0.05058, -0.2351, 0.6238), (0.003664, -0.2251, 0.6238), (0.05058, -0.2351, 0.01083), (0.06505, -0.1916, 0.01083), (0.0179, -0.1794, 0.01083), (0.003664, -0.2251, 0.01083), (0.8264, -0.4801, 0.6245), (0.7793, -0.4679, 0.6245), (0.812, -0.5236, 0.6245), (0.7651, -0.5136, 0.6245), (0.812, -0.5236, 0.01153), (0.8264, -0.4801, 0.01153), (0.7793, -0.4679, 0.01153), (0.7651, -0.5136, 0.01153), (0.5498, 0.674, 0.01548), (0.5516, 0.6281, 0.01548), (0.5042, 0.6209, 0.6284), (0.5516, 0.6281, 0.6284), (0.5014, 0.6687, 0.6284), (0.5498, 0.674, 0.6284), (0.5014, 0.6687, 0.01548), (0.5042, 0.6209, 0.01548), (0.5498, 0.674, 0.01548), (0.5516, 0.6281, 0.01548), (0.5042, 0.6209, 0.6284), (0.5516, 0.6281, 0.6284), (0.5014, 0.6687, 0.6284), (0.5498, 0.674, 0.6284), (0.5014, 0.6687, 0.01548), (0.5042, 0.6209, 0.01548), (1.122, -0.1537, 0.01548), (1.089, -0.1855, 0.01548), (1.052, -0.1549, 0.6284), (1.089, -0.1855, 0.6284), (1.086, -0.121, 0.6284), (1.122, -0.1537, 0.6284), (1.086, -0.121, 0.01548), (1.052, -0.1549, 0.01548)], [], [(4, 0, 1, 5, 3, 2), (6, 11, 10, 9, 8, 7), (2, 11, 6, 4), (3, 5, 9, 10), (0, 4, 6, 7), (5, 1, 8, 9), (2, 3, 10, 11), (1, 0, 7, 8), (16, 14, 15, 17, 13, 12), (13, 17, 20, 21), (12, 13, 21, 22), (23, 22, 21, 20, 19, 25, 26, 24), (15, 14, 18, 25, 19), (14, 16, 23, 24, 18), (17, 15, 19, 20), (16, 12, 22, 23), (24, 26, 25, 18), (28, 30, 29, 27), (32, 31, 33, 34), (37, 38, 35, 36), (34, 33, 35, 38), (31, 32, 37, 36), (32, 34, 38, 37), (33, 31, 36, 35), (45, 46, 43, 44), (42, 41, 43, 46), (39, 40, 45, 44), (40, 42, 46, 45), (41, 39, 44, 43), (53, 54, 51, 52), (50, 49, 51, 54), (47, 48, 53, 52), (48, 50, 54, 53), (49, 47, 52, 51), (61, 62, 59, 60), (58, 57, 59, 62), (55, 56, 61, 60), (56, 58, 62, 61), (57, 55, 60, 59), (69, 70, 64, 63), (65, 66, 64, 70), (68, 67, 69, 63), (67, 65, 70, 69), (66, 68, 63, 64), (77, 78, 72, 71), (73, 74, 72, 78), (76, 75, 77, 71), (75, 73, 78, 77), (74, 76, 71, 72), (85, 86, 80, 79), (81, 82, 80, 86), (84, 83, 85, 79), (83, 81, 86, 85), (82, 84, 79, 80)])
me_plane_001.materials.append(mat_material_003)
me_plane_001.use_remesh_preserve_volume = False
me_plane_001.use_remesh_preserve_attributes = False
me_plane_001.use_mirror_vertex_groups = False
me_plane_001.update()

# ---- objects
ob_plane_002 = bpy.data.objects.new('Plane.002', me_plane_002)
ob_plane = bpy.data.objects.new('Plane', me_plane)
ob_lamp = bpy.data.objects.new('Lamp', light_lamp)
ob_camera = bpy.data.objects.new('Camera', cam_camera)
ob_plane_009 = bpy.data.objects.new('Plane.009', me_plane_009)
ob_plane_008 = bpy.data.objects.new('Plane.008', me_plane_008)
ob_plane_007 = bpy.data.objects.new('Plane.007', me_plane_007)
ob_plane_006 = bpy.data.objects.new('Plane.006', me_plane_006)
ob_plane_005 = bpy.data.objects.new('Plane.005', me_plane_005)
ob_plane_004 = bpy.data.objects.new('Plane.004', me_plane_004)
ob_plane_003 = bpy.data.objects.new('Plane.003', me_plane_003)
ob_plane_001 = bpy.data.objects.new('Plane.001', me_plane_001)

# ---- transforms, parenting, visibility, modifiers, constraints
ob_plane_002.location = (0.0, 0.0, 0.0)
ob_plane_002.scale = (-12.44, -28.4, -20.43)
ob_plane_002.lineart.crease_threshold = 0.0
ob_plane.location = (0.0, 0.0, 0.0)
ob_plane.scale = (-12.44, -28.4, -20.43)
ob_plane.lineart.crease_threshold = 0.0
ob_lamp.location = (4.076, 1.005, 3.647)
ob_lamp.rotation_euler = (0.6503, 0.05522, 1.866)
ob_lamp.lock_rotations_4d = False
ob_lamp.empty_display_type = 'ARROWS'
ob_lamp.color = (0.0, 0.0, 0.0, 0.0)
ob_lamp.lineart.crease_threshold = 0.0
ob_camera.location = (7.481, -6.508, 5.344)
ob_camera.rotation_euler = (1.109, 0.0, 0.8149)
ob_camera.lock_rotations_4d = False
ob_camera.empty_display_type = 'ARROWS'
ob_camera.color = (0.0, 0.0, 0.0, 0.0)
ob_camera.display_type = 'WIRE'
ob_camera.lineart.crease_threshold = 0.0
ob_plane_009.location = (-1.512, 12.53, -0.08965)
ob_plane_009.rotation_euler = (0.0, -0.0, 3.063)
ob_plane_009.lineart.crease_threshold = 0.0
ob_plane_008.location = (-1.648, 12.97, -0.1109)
ob_plane_008.rotation_euler = (0.0, -0.0, 1.07)
ob_plane_008.lineart.crease_threshold = 0.0
ob_plane_007.location = (-1.648, 12.97, -0.1109)
ob_plane_007.rotation_euler = (0.0, -0.0, 1.07)
ob_plane_007.lineart.crease_threshold = 0.0
ob_plane_006.location = (-1.155, 12.89, -0.1109)
ob_plane_006.rotation_euler = (0.0, -0.0, -1.164)
ob_plane_006.lineart.crease_threshold = 0.0
ob_plane_005.location = (-1.312, 11.23, -0.1109)
ob_plane_005.lineart.crease_threshold = 0.0
ob_plane_004.location = (-1.148, 10.73, -0.09966)
ob_plane_004.rotation_euler = (0.0, -0.0, -2.102)
ob_plane_004.lineart.crease_threshold = 0.0
ob_plane_003.location = (-1.58, 10.74, -0.1507)
ob_plane_003.rotation_euler = (0.0, -0.0, -4.225)
ob_plane_003.lineart.crease_threshold = 0.0
ob_plane_001.location = (-1.312, 11.23, -0.1109)
ob_plane_001.lineart.crease_threshold = 0.0

# ---- collection membership
col_collection_1.objects.link(ob_plane_002)
col_collection_1.objects.link(ob_plane)
col_collection_1.objects.link(ob_lamp)
col_collection_1.objects.link(ob_camera)
col_collection_2.objects.link(ob_plane_009)
col_collection_2.objects.link(ob_plane_008)
col_collection_2.objects.link(ob_plane_007)
col_collection_2.objects.link(ob_plane_006)
col_collection_2.objects.link(ob_plane_005)
col_collection_2.objects.link(ob_plane_004)
col_collection_2.objects.link(ob_plane_003)
col_collection_2.objects.link(ob_plane_001)

# ---- scene / render settings (as saved in the file)
scene.camera = ob_camera
scene.frame_start = 1; scene.frame_end = 250; scene.frame_set(1)
scene.render.engine = 'BLENDER_EEVEE_NEXT'
scene.render.resolution_percentage = 50
scene.render.dither_intensity = 0.0
scene.cycles.use_denoising = False
scene.cycles.samples = 128
scene.cycles.sampling_pattern = 'TABULATED_SOBOL'
scene.cycles.light_sampling_threshold = 0.0
scene.cycles.use_adaptive_sampling = False
scene.cycles.use_light_tree = False
scene.cycles.blur_glossy = 0.0
scene.cycles.sample_clamp_indirect = 0.0
scene.view_settings.view_transform = 'Standard'
bpy.context.view_layer.update()
